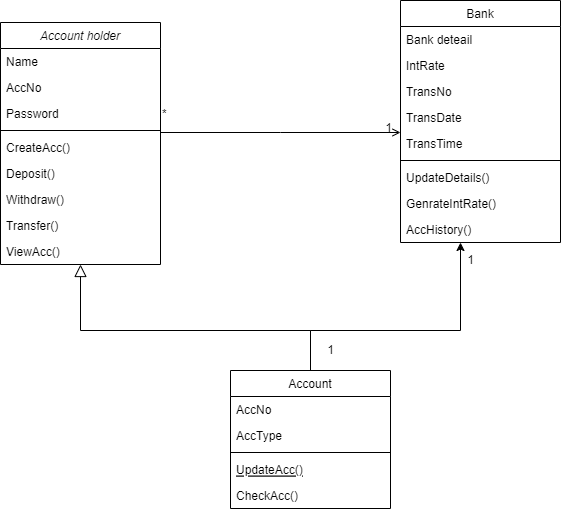

The diagram above was exported from draw.io. Its source (the exported page's mxGraphModel, read from the mxfile embedded in the PNG):
<mxGraphModel dx="1647" dy="868" grid="1" gridSize="10" guides="1" tooltips="1" connect="1" arrows="1" fold="1" page="1" pageScale="1" pageWidth="827" pageHeight="1169" math="0" shadow="0">
  <root>
    <mxCell id="WIyWlLk6GJQsqaUBKTNV-0" />
    <mxCell id="WIyWlLk6GJQsqaUBKTNV-1" parent="WIyWlLk6GJQsqaUBKTNV-0" />
    <mxCell id="zkfFHV4jXpPFQw0GAbJ--0" value="Account holder" style="swimlane;fontStyle=2;align=center;verticalAlign=top;childLayout=stackLayout;horizontal=1;startSize=26;horizontalStack=0;resizeParent=1;resizeLast=0;collapsible=1;marginBottom=0;rounded=0;shadow=0;strokeWidth=1;" parent="WIyWlLk6GJQsqaUBKTNV-1" vertex="1">
      <mxGeometry x="140" y="172" width="160" height="242" as="geometry">
        <mxRectangle x="230" y="140" width="160" height="26" as="alternateBounds" />
      </mxGeometry>
    </mxCell>
    <mxCell id="zkfFHV4jXpPFQw0GAbJ--1" value="Name" style="text;align=left;verticalAlign=top;spacingLeft=4;spacingRight=4;overflow=hidden;rotatable=0;points=[[0,0.5],[1,0.5]];portConstraint=eastwest;" parent="zkfFHV4jXpPFQw0GAbJ--0" vertex="1">
      <mxGeometry y="26" width="160" height="26" as="geometry" />
    </mxCell>
    <mxCell id="zkfFHV4jXpPFQw0GAbJ--2" value="AccNo" style="text;align=left;verticalAlign=top;spacingLeft=4;spacingRight=4;overflow=hidden;rotatable=0;points=[[0,0.5],[1,0.5]];portConstraint=eastwest;rounded=0;shadow=0;html=0;" parent="zkfFHV4jXpPFQw0GAbJ--0" vertex="1">
      <mxGeometry y="52" width="160" height="26" as="geometry" />
    </mxCell>
    <mxCell id="zkfFHV4jXpPFQw0GAbJ--3" value="Password" style="text;align=left;verticalAlign=top;spacingLeft=4;spacingRight=4;overflow=hidden;rotatable=0;points=[[0,0.5,0,0,0],[1,0.5,0,0,0]];portConstraint=eastwest;rounded=0;shadow=0;html=0;" parent="zkfFHV4jXpPFQw0GAbJ--0" vertex="1">
      <mxGeometry y="78" width="160" height="26" as="geometry" />
    </mxCell>
    <mxCell id="zkfFHV4jXpPFQw0GAbJ--4" value="" style="line;html=1;strokeWidth=1;align=left;verticalAlign=middle;spacingTop=-1;spacingLeft=3;spacingRight=3;rotatable=0;labelPosition=right;points=[];portConstraint=eastwest;" parent="zkfFHV4jXpPFQw0GAbJ--0" vertex="1">
      <mxGeometry y="104" width="160" height="8" as="geometry" />
    </mxCell>
    <mxCell id="zkfFHV4jXpPFQw0GAbJ--5" value="CreateAcc()" style="text;align=left;verticalAlign=top;spacingLeft=4;spacingRight=4;overflow=hidden;rotatable=0;points=[[0,0.5],[1,0.5]];portConstraint=eastwest;" parent="zkfFHV4jXpPFQw0GAbJ--0" vertex="1">
      <mxGeometry y="112" width="160" height="26" as="geometry" />
    </mxCell>
    <mxCell id="XZXQ36PDQ4_-bb64lNrm-3" value="Deposit()" style="text;align=left;verticalAlign=top;spacingLeft=4;spacingRight=4;overflow=hidden;rotatable=0;points=[[0,0.5],[1,0.5]];portConstraint=eastwest;" vertex="1" parent="zkfFHV4jXpPFQw0GAbJ--0">
      <mxGeometry y="138" width="160" height="26" as="geometry" />
    </mxCell>
    <mxCell id="XZXQ36PDQ4_-bb64lNrm-4" value="Withdraw()" style="text;align=left;verticalAlign=top;spacingLeft=4;spacingRight=4;overflow=hidden;rotatable=0;points=[[0,0.5],[1,0.5]];portConstraint=eastwest;" vertex="1" parent="zkfFHV4jXpPFQw0GAbJ--0">
      <mxGeometry y="164" width="160" height="26" as="geometry" />
    </mxCell>
    <mxCell id="XZXQ36PDQ4_-bb64lNrm-5" value="Transfer()" style="text;align=left;verticalAlign=top;spacingLeft=4;spacingRight=4;overflow=hidden;rotatable=0;points=[[0,0.5,0,0,0],[1,0.5,0,0,0]];portConstraint=eastwest;rounded=0;shadow=0;html=0;" vertex="1" parent="zkfFHV4jXpPFQw0GAbJ--0">
      <mxGeometry y="190" width="160" height="26" as="geometry" />
    </mxCell>
    <mxCell id="XZXQ36PDQ4_-bb64lNrm-6" value="ViewAcc()" style="text;align=left;verticalAlign=top;spacingLeft=4;spacingRight=4;overflow=hidden;rotatable=0;points=[[0,0.5,0,0,0],[1,0.5,0,0,0]];portConstraint=eastwest;rounded=0;shadow=0;html=0;" vertex="1" parent="zkfFHV4jXpPFQw0GAbJ--0">
      <mxGeometry y="216" width="160" height="26" as="geometry" />
    </mxCell>
    <mxCell id="XZXQ36PDQ4_-bb64lNrm-7" style="edgeStyle=orthogonalEdgeStyle;rounded=0;orthogonalLoop=1;jettySize=auto;html=1;exitX=0.75;exitY=0;exitDx=0;exitDy=0;" edge="1" parent="WIyWlLk6GJQsqaUBKTNV-1" source="zkfFHV4jXpPFQw0GAbJ--6" target="XZXQ36PDQ4_-bb64lNrm-0">
      <mxGeometry relative="1" as="geometry">
        <Array as="points">
          <mxPoint x="450" y="520" />
          <mxPoint x="450" y="480" />
          <mxPoint x="600" y="480" />
        </Array>
      </mxGeometry>
    </mxCell>
    <mxCell id="zkfFHV4jXpPFQw0GAbJ--6" value="Account" style="swimlane;fontStyle=0;align=center;verticalAlign=top;childLayout=stackLayout;horizontal=1;startSize=26;horizontalStack=0;resizeParent=1;resizeLast=0;collapsible=1;marginBottom=0;rounded=0;shadow=0;strokeWidth=1;" parent="WIyWlLk6GJQsqaUBKTNV-1" vertex="1">
      <mxGeometry x="370" y="520" width="160" height="138" as="geometry">
        <mxRectangle x="130" y="380" width="160" height="26" as="alternateBounds" />
      </mxGeometry>
    </mxCell>
    <mxCell id="zkfFHV4jXpPFQw0GAbJ--7" value="AccNo" style="text;align=left;verticalAlign=top;spacingLeft=4;spacingRight=4;overflow=hidden;rotatable=0;points=[[0,0.5],[1,0.5]];portConstraint=eastwest;" parent="zkfFHV4jXpPFQw0GAbJ--6" vertex="1">
      <mxGeometry y="26" width="160" height="26" as="geometry" />
    </mxCell>
    <mxCell id="zkfFHV4jXpPFQw0GAbJ--8" value="AccType" style="text;align=left;verticalAlign=top;spacingLeft=4;spacingRight=4;overflow=hidden;rotatable=0;points=[[0,0.5],[1,0.5]];portConstraint=eastwest;rounded=0;shadow=0;html=0;" parent="zkfFHV4jXpPFQw0GAbJ--6" vertex="1">
      <mxGeometry y="52" width="160" height="26" as="geometry" />
    </mxCell>
    <mxCell id="zkfFHV4jXpPFQw0GAbJ--9" value="" style="line;html=1;strokeWidth=1;align=left;verticalAlign=middle;spacingTop=-1;spacingLeft=3;spacingRight=3;rotatable=0;labelPosition=right;points=[];portConstraint=eastwest;" parent="zkfFHV4jXpPFQw0GAbJ--6" vertex="1">
      <mxGeometry y="78" width="160" height="8" as="geometry" />
    </mxCell>
    <mxCell id="zkfFHV4jXpPFQw0GAbJ--10" value="UpdateAcc()" style="text;align=left;verticalAlign=top;spacingLeft=4;spacingRight=4;overflow=hidden;rotatable=0;points=[[0,0.5],[1,0.5]];portConstraint=eastwest;fontStyle=4" parent="zkfFHV4jXpPFQw0GAbJ--6" vertex="1">
      <mxGeometry y="86" width="160" height="26" as="geometry" />
    </mxCell>
    <mxCell id="zkfFHV4jXpPFQw0GAbJ--11" value="CheckAcc()" style="text;align=left;verticalAlign=top;spacingLeft=4;spacingRight=4;overflow=hidden;rotatable=0;points=[[0,0.5],[1,0.5]];portConstraint=eastwest;" parent="zkfFHV4jXpPFQw0GAbJ--6" vertex="1">
      <mxGeometry y="112" width="160" height="26" as="geometry" />
    </mxCell>
    <mxCell id="zkfFHV4jXpPFQw0GAbJ--12" value="" style="endArrow=block;endSize=10;endFill=0;shadow=0;strokeWidth=1;rounded=0;edgeStyle=elbowEdgeStyle;elbow=vertical;" parent="WIyWlLk6GJQsqaUBKTNV-1" source="zkfFHV4jXpPFQw0GAbJ--6" target="zkfFHV4jXpPFQw0GAbJ--0" edge="1">
      <mxGeometry width="160" relative="1" as="geometry">
        <mxPoint x="200" y="203" as="sourcePoint" />
        <mxPoint x="200" y="203" as="targetPoint" />
        <Array as="points">
          <mxPoint x="450" y="480" />
        </Array>
      </mxGeometry>
    </mxCell>
    <mxCell id="zkfFHV4jXpPFQw0GAbJ--17" value="Bank" style="swimlane;fontStyle=0;align=center;verticalAlign=top;childLayout=stackLayout;horizontal=1;startSize=26;horizontalStack=0;resizeParent=1;resizeLast=0;collapsible=1;marginBottom=0;rounded=0;shadow=0;strokeWidth=1;" parent="WIyWlLk6GJQsqaUBKTNV-1" vertex="1">
      <mxGeometry x="540" y="150" width="160" height="242" as="geometry">
        <mxRectangle x="550" y="140" width="160" height="26" as="alternateBounds" />
      </mxGeometry>
    </mxCell>
    <mxCell id="zkfFHV4jXpPFQw0GAbJ--18" value="Bank deteail" style="text;align=left;verticalAlign=top;spacingLeft=4;spacingRight=4;overflow=hidden;rotatable=0;points=[[0,0.5],[1,0.5]];portConstraint=eastwest;" parent="zkfFHV4jXpPFQw0GAbJ--17" vertex="1">
      <mxGeometry y="26" width="160" height="26" as="geometry" />
    </mxCell>
    <mxCell id="zkfFHV4jXpPFQw0GAbJ--19" value="IntRate" style="text;align=left;verticalAlign=top;spacingLeft=4;spacingRight=4;overflow=hidden;rotatable=0;points=[[0,0.5],[1,0.5]];portConstraint=eastwest;rounded=0;shadow=0;html=0;" parent="zkfFHV4jXpPFQw0GAbJ--17" vertex="1">
      <mxGeometry y="52" width="160" height="26" as="geometry" />
    </mxCell>
    <mxCell id="zkfFHV4jXpPFQw0GAbJ--20" value="TransNo" style="text;align=left;verticalAlign=top;spacingLeft=4;spacingRight=4;overflow=hidden;rotatable=0;points=[[0,0.5],[1,0.5]];portConstraint=eastwest;rounded=0;shadow=0;html=0;" parent="zkfFHV4jXpPFQw0GAbJ--17" vertex="1">
      <mxGeometry y="78" width="160" height="26" as="geometry" />
    </mxCell>
    <mxCell id="zkfFHV4jXpPFQw0GAbJ--21" value="TransDate" style="text;align=left;verticalAlign=top;spacingLeft=4;spacingRight=4;overflow=hidden;rotatable=0;points=[[0,0.5],[1,0.5]];portConstraint=eastwest;rounded=0;shadow=0;html=0;" parent="zkfFHV4jXpPFQw0GAbJ--17" vertex="1">
      <mxGeometry y="104" width="160" height="26" as="geometry" />
    </mxCell>
    <mxCell id="zkfFHV4jXpPFQw0GAbJ--22" value="TransTime" style="text;align=left;verticalAlign=top;spacingLeft=4;spacingRight=4;overflow=hidden;rotatable=0;points=[[0,0.5],[1,0.5]];portConstraint=eastwest;rounded=0;shadow=0;html=0;" parent="zkfFHV4jXpPFQw0GAbJ--17" vertex="1">
      <mxGeometry y="130" width="160" height="26" as="geometry" />
    </mxCell>
    <mxCell id="zkfFHV4jXpPFQw0GAbJ--23" value="" style="line;html=1;strokeWidth=1;align=left;verticalAlign=middle;spacingTop=-1;spacingLeft=3;spacingRight=3;rotatable=0;labelPosition=right;points=[];portConstraint=eastwest;" parent="zkfFHV4jXpPFQw0GAbJ--17" vertex="1">
      <mxGeometry y="156" width="160" height="8" as="geometry" />
    </mxCell>
    <mxCell id="zkfFHV4jXpPFQw0GAbJ--24" value="UpdateDetails()" style="text;align=left;verticalAlign=top;spacingLeft=4;spacingRight=4;overflow=hidden;rotatable=0;points=[[0,0.5],[1,0.5]];portConstraint=eastwest;" parent="zkfFHV4jXpPFQw0GAbJ--17" vertex="1">
      <mxGeometry y="164" width="160" height="26" as="geometry" />
    </mxCell>
    <mxCell id="zkfFHV4jXpPFQw0GAbJ--25" value="GenrateIntRate()" style="text;align=left;verticalAlign=top;spacingLeft=4;spacingRight=4;overflow=hidden;rotatable=0;points=[[0,0.5],[1,0.5]];portConstraint=eastwest;" parent="zkfFHV4jXpPFQw0GAbJ--17" vertex="1">
      <mxGeometry y="190" width="160" height="26" as="geometry" />
    </mxCell>
    <mxCell id="XZXQ36PDQ4_-bb64lNrm-0" value="AccHistory()" style="text;align=left;verticalAlign=top;spacingLeft=4;spacingRight=4;overflow=hidden;rotatable=0;points=[[0,0.5],[1,0.5]];portConstraint=eastwest;rounded=0;shadow=0;html=0;" vertex="1" parent="zkfFHV4jXpPFQw0GAbJ--17">
      <mxGeometry y="216" width="160" height="26" as="geometry" />
    </mxCell>
    <mxCell id="zkfFHV4jXpPFQw0GAbJ--26" value="" style="endArrow=open;shadow=0;strokeWidth=1;rounded=0;endFill=1;edgeStyle=elbowEdgeStyle;elbow=vertical;" parent="WIyWlLk6GJQsqaUBKTNV-1" source="zkfFHV4jXpPFQw0GAbJ--0" target="zkfFHV4jXpPFQw0GAbJ--17" edge="1">
      <mxGeometry x="0.5" y="41" relative="1" as="geometry">
        <mxPoint x="380" y="192" as="sourcePoint" />
        <mxPoint x="540" y="192" as="targetPoint" />
        <mxPoint x="-40" y="32" as="offset" />
      </mxGeometry>
    </mxCell>
    <mxCell id="zkfFHV4jXpPFQw0GAbJ--27" value="*&#10;" style="resizable=0;align=left;verticalAlign=bottom;labelBackgroundColor=none;fontSize=12;" parent="zkfFHV4jXpPFQw0GAbJ--26" connectable="0" vertex="1">
      <mxGeometry x="-1" relative="1" as="geometry">
        <mxPoint y="4" as="offset" />
      </mxGeometry>
    </mxCell>
    <mxCell id="zkfFHV4jXpPFQw0GAbJ--28" value="1" style="resizable=0;align=right;verticalAlign=bottom;labelBackgroundColor=none;fontSize=12;" parent="zkfFHV4jXpPFQw0GAbJ--26" connectable="0" vertex="1">
      <mxGeometry x="1" relative="1" as="geometry">
        <mxPoint x="-7" y="4" as="offset" />
      </mxGeometry>
    </mxCell>
    <mxCell id="XZXQ36PDQ4_-bb64lNrm-9" value="1" style="text;html=1;align=center;verticalAlign=middle;resizable=0;points=[];autosize=1;strokeColor=none;fillColor=none;" vertex="1" parent="WIyWlLk6GJQsqaUBKTNV-1">
      <mxGeometry x="595" y="395" width="30" height="30" as="geometry" />
    </mxCell>
    <mxCell id="XZXQ36PDQ4_-bb64lNrm-10" value="1" style="text;html=1;align=center;verticalAlign=middle;resizable=0;points=[];autosize=1;strokeColor=none;fillColor=none;" vertex="1" parent="WIyWlLk6GJQsqaUBKTNV-1">
      <mxGeometry x="455" y="485" width="30" height="30" as="geometry" />
    </mxCell>
  </root>
</mxGraphModel>